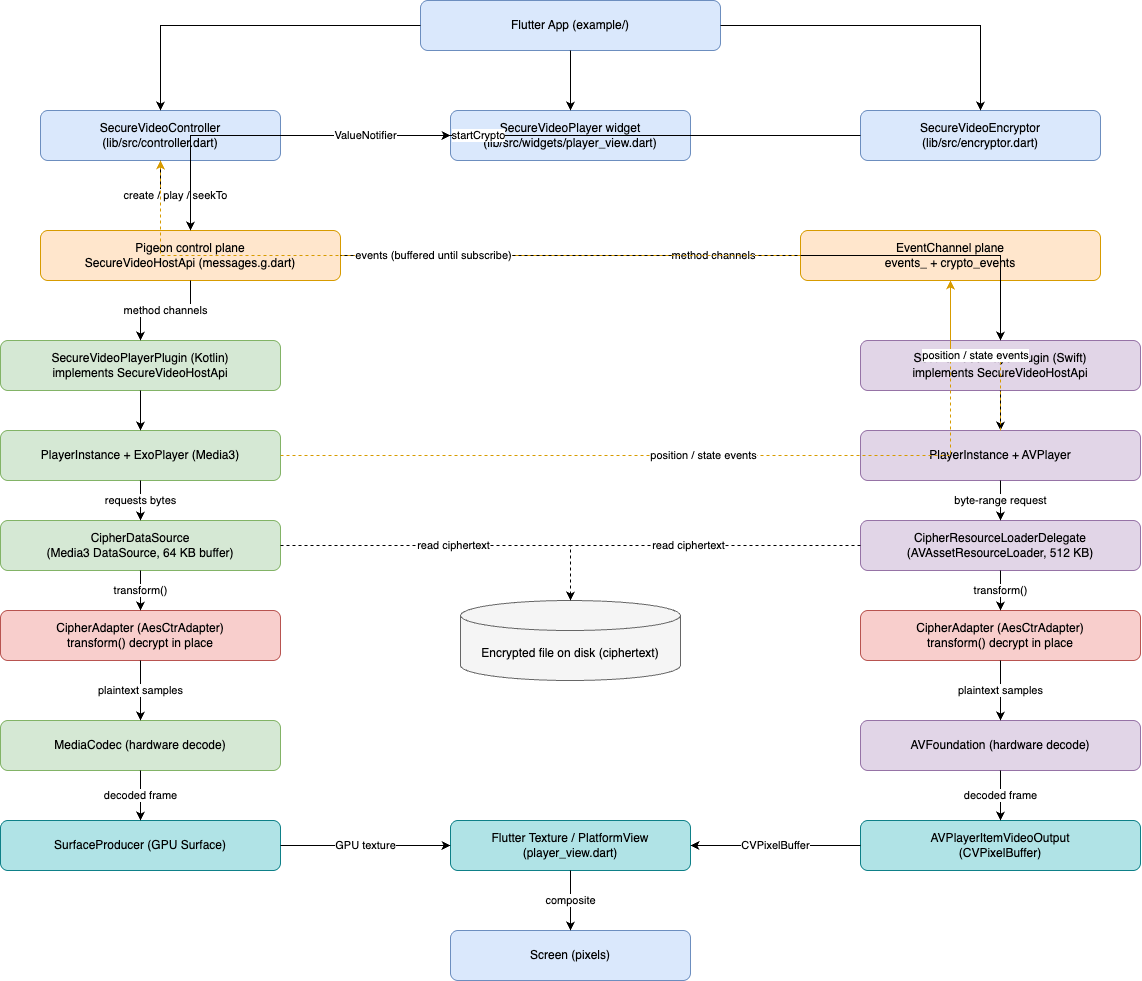

The diagram above was exported from draw.io. Its source (the exported page's mxGraphModel, read from the mxfile embedded in the PNG):
<mxGraphModel dx="1585" dy="1140" grid="1" gridSize="10" guides="1" tooltips="1" connect="1" arrows="1" fold="1" page="1" pageScale="1" pageWidth="1300" pageHeight="1100" math="0" shadow="0">
  <root>
    <mxCell id="0" />
    <mxCell id="1" parent="0" />
    <mxCell id="n_app" value="Flutter App (example/)" style="rounded=1;whiteSpace=wrap;html=1;fillColor=#dae8fc;strokeColor=#6c8ebf;" parent="1" vertex="1">
      <mxGeometry x="500" y="40" width="300" height="50" as="geometry" />
    </mxCell>
    <mxCell id="n_controller" value="SecureVideoController&#10;(lib/src/controller.dart)" style="rounded=1;whiteSpace=wrap;html=1;fillColor=#dae8fc;strokeColor=#6c8ebf;" parent="1" vertex="1">
      <mxGeometry x="120" y="150" width="240" height="50" as="geometry" />
    </mxCell>
    <mxCell id="n_widget" value="SecureVideoPlayer widget&#10;(lib/src/widgets/player_view.dart)" style="rounded=1;whiteSpace=wrap;html=1;fillColor=#dae8fc;strokeColor=#6c8ebf;" parent="1" vertex="1">
      <mxGeometry x="530" y="150" width="240" height="50" as="geometry" />
    </mxCell>
    <mxCell id="n_encryptor" value="SecureVideoEncryptor&#10;(lib/src/encryptor.dart)" style="rounded=1;whiteSpace=wrap;html=1;fillColor=#dae8fc;strokeColor=#6c8ebf;" parent="1" vertex="1">
      <mxGeometry x="940" y="150" width="240" height="50" as="geometry" />
    </mxCell>
    <mxCell id="n_pigeon" value="Pigeon control plane&#10;SecureVideoHostApi (messages.g.dart)" style="rounded=1;whiteSpace=wrap;html=1;fillColor=#ffe6cc;strokeColor=#d79b00;" parent="1" vertex="1">
      <mxGeometry x="120" y="270" width="300" height="50" as="geometry" />
    </mxCell>
    <mxCell id="n_events" value="EventChannel plane&#10;events_&lt;id&gt; + crypto_events" style="rounded=1;whiteSpace=wrap;html=1;fillColor=#ffe6cc;strokeColor=#d79b00;" parent="1" vertex="1">
      <mxGeometry x="880" y="270" width="300" height="50" as="geometry" />
    </mxCell>
    <mxCell id="n_aplugin" value="SecureVideoPlayerPlugin (Kotlin)&#10;implements SecureVideoHostApi" style="rounded=1;whiteSpace=wrap;html=1;fillColor=#d5e8d4;strokeColor=#82b366;" parent="1" vertex="1">
      <mxGeometry x="80" y="380" width="280" height="50" as="geometry" />
    </mxCell>
    <mxCell id="n_exo" value="PlayerInstance + ExoPlayer (Media3)" style="rounded=1;whiteSpace=wrap;html=1;fillColor=#d5e8d4;strokeColor=#82b366;" parent="1" vertex="1">
      <mxGeometry x="80" y="470" width="280" height="50" as="geometry" />
    </mxCell>
    <mxCell id="n_cds" value="CipherDataSource&#10;(Media3 DataSource, 64 KB buffer)" style="rounded=1;whiteSpace=wrap;html=1;fillColor=#d5e8d4;strokeColor=#82b366;" parent="1" vertex="1">
      <mxGeometry x="80" y="560" width="280" height="50" as="geometry" />
    </mxCell>
    <mxCell id="n_aadapter" value="CipherAdapter (AesCtrAdapter)&#10;transform() decrypt in place" style="rounded=1;whiteSpace=wrap;html=1;fillColor=#f8cecc;strokeColor=#b85450;" parent="1" vertex="1">
      <mxGeometry x="80" y="650" width="280" height="50" as="geometry" />
    </mxCell>
    <mxCell id="n_codec" value="MediaCodec (hardware decode)" style="rounded=1;whiteSpace=wrap;html=1;fillColor=#d5e8d4;strokeColor=#82b366;" parent="1" vertex="1">
      <mxGeometry x="80" y="760" width="280" height="50" as="geometry" />
    </mxCell>
    <mxCell id="n_surface" value="SurfaceProducer (GPU Surface)" style="rounded=1;whiteSpace=wrap;html=1;fillColor=#b0e3e6;strokeColor=#0e8088;" parent="1" vertex="1">
      <mxGeometry x="80" y="860" width="280" height="50" as="geometry" />
    </mxCell>
    <mxCell id="n_iplugin" value="SecureVideoPlayerPlugin (Swift)&#10;implements SecureVideoHostApi" style="rounded=1;whiteSpace=wrap;html=1;fillColor=#e1d5e7;strokeColor=#9673a6;" parent="1" vertex="1">
      <mxGeometry x="940" y="380" width="280" height="50" as="geometry" />
    </mxCell>
    <mxCell id="n_avp" value="PlayerInstance + AVPlayer" style="rounded=1;whiteSpace=wrap;html=1;fillColor=#e1d5e7;strokeColor=#9673a6;" parent="1" vertex="1">
      <mxGeometry x="940" y="470" width="280" height="50" as="geometry" />
    </mxCell>
    <mxCell id="n_rld" value="CipherResourceLoaderDelegate&#10;(AVAssetResourceLoader, 512 KB)" style="rounded=1;whiteSpace=wrap;html=1;fillColor=#e1d5e7;strokeColor=#9673a6;" parent="1" vertex="1">
      <mxGeometry x="940" y="560" width="280" height="50" as="geometry" />
    </mxCell>
    <mxCell id="n_iadapter" value="CipherAdapter (AesCtrAdapter)&#10;transform() decrypt in place" style="rounded=1;whiteSpace=wrap;html=1;fillColor=#f8cecc;strokeColor=#b85450;" parent="1" vertex="1">
      <mxGeometry x="940" y="650" width="280" height="50" as="geometry" />
    </mxCell>
    <mxCell id="n_avf" value="AVFoundation (hardware decode)" style="rounded=1;whiteSpace=wrap;html=1;fillColor=#e1d5e7;strokeColor=#9673a6;" parent="1" vertex="1">
      <mxGeometry x="940" y="760" width="280" height="50" as="geometry" />
    </mxCell>
    <mxCell id="n_vout" value="AVPlayerItemVideoOutput&#10;(CVPixelBuffer)" style="rounded=1;whiteSpace=wrap;html=1;fillColor=#b0e3e6;strokeColor=#0e8088;" parent="1" vertex="1">
      <mxGeometry x="940" y="860" width="280" height="50" as="geometry" />
    </mxCell>
    <mxCell id="n_disk" value="Encrypted file on disk (ciphertext)" style="shape=cylinder3;whiteSpace=wrap;html=1;boundedLbl=1;backgroundOutline=1;fillColor=#f5f5f5;strokeColor=#666666;" parent="1" vertex="1">
      <mxGeometry x="540" y="640" width="220" height="80" as="geometry" />
    </mxCell>
    <mxCell id="n_texture" value="Flutter Texture / PlatformView&#10;(player_view.dart)" style="rounded=1;whiteSpace=wrap;html=1;fillColor=#b0e3e6;strokeColor=#0e8088;" parent="1" vertex="1">
      <mxGeometry x="530" y="860" width="240" height="50" as="geometry" />
    </mxCell>
    <mxCell id="n_screen" value="Screen (pixels)" style="rounded=1;whiteSpace=wrap;html=1;fillColor=#dae8fc;strokeColor=#6c8ebf;" parent="1" vertex="1">
      <mxGeometry x="530" y="970" width="240" height="50" as="geometry" />
    </mxCell>
    <mxCell id="e_app_ctrl" style="edgeStyle=orthogonalEdgeStyle;rounded=0;html=1;" parent="1" source="n_app" target="n_controller" edge="1">
      <mxGeometry relative="1" as="geometry" />
    </mxCell>
    <mxCell id="e_app_widget" style="edgeStyle=orthogonalEdgeStyle;rounded=0;html=1;" parent="1" source="n_app" target="n_widget" edge="1">
      <mxGeometry relative="1" as="geometry" />
    </mxCell>
    <mxCell id="e_app_enc" style="edgeStyle=orthogonalEdgeStyle;rounded=0;html=1;" parent="1" source="n_app" target="n_encryptor" edge="1">
      <mxGeometry relative="1" as="geometry" />
    </mxCell>
    <mxCell id="e_ctrl_pigeon" value="create / play / seekTo" style="edgeStyle=orthogonalEdgeStyle;rounded=0;html=1;" parent="1" source="n_controller" target="n_pigeon" edge="1">
      <mxGeometry relative="1" as="geometry" />
    </mxCell>
    <mxCell id="e_enc_pigeon" value="startCrypto" style="edgeStyle=orthogonalEdgeStyle;rounded=0;html=1;" parent="1" source="n_encryptor" target="n_pigeon" edge="1">
      <mxGeometry relative="1" as="geometry" />
    </mxCell>
    <mxCell id="e_pigeon_aplugin" value="method channels" style="edgeStyle=orthogonalEdgeStyle;rounded=0;html=1;" parent="1" source="n_pigeon" target="n_aplugin" edge="1">
      <mxGeometry relative="1" as="geometry" />
    </mxCell>
    <mxCell id="e_pigeon_iplugin" value="method channels" style="edgeStyle=orthogonalEdgeStyle;rounded=0;html=1;" parent="1" source="n_pigeon" target="n_iplugin" edge="1">
      <mxGeometry relative="1" as="geometry" />
    </mxCell>
    <mxCell id="e_aplugin_exo" style="edgeStyle=orthogonalEdgeStyle;rounded=0;html=1;" parent="1" source="n_aplugin" target="n_exo" edge="1">
      <mxGeometry relative="1" as="geometry" />
    </mxCell>
    <mxCell id="e_exo_cds" value="requests bytes" style="edgeStyle=orthogonalEdgeStyle;rounded=0;html=1;" parent="1" source="n_exo" target="n_cds" edge="1">
      <mxGeometry relative="1" as="geometry" />
    </mxCell>
    <mxCell id="e_cds_disk" value="read ciphertext" style="edgeStyle=orthogonalEdgeStyle;rounded=0;html=1;dashed=1;" parent="1" source="n_cds" target="n_disk" edge="1">
      <mxGeometry relative="1" as="geometry" />
    </mxCell>
    <mxCell id="e_cds_aadapter" value="transform()" style="edgeStyle=orthogonalEdgeStyle;rounded=0;html=1;" parent="1" source="n_cds" target="n_aadapter" edge="1">
      <mxGeometry relative="1" as="geometry" />
    </mxCell>
    <mxCell id="e_aadapter_codec" value="plaintext samples" style="edgeStyle=orthogonalEdgeStyle;rounded=0;html=1;" parent="1" source="n_aadapter" target="n_codec" edge="1">
      <mxGeometry relative="1" as="geometry" />
    </mxCell>
    <mxCell id="e_codec_surface" value="decoded frame" style="edgeStyle=orthogonalEdgeStyle;rounded=0;html=1;" parent="1" source="n_codec" target="n_surface" edge="1">
      <mxGeometry relative="1" as="geometry" />
    </mxCell>
    <mxCell id="e_surface_texture" value="GPU texture" style="edgeStyle=orthogonalEdgeStyle;rounded=0;html=1;" parent="1" source="n_surface" target="n_texture" edge="1">
      <mxGeometry relative="1" as="geometry" />
    </mxCell>
    <mxCell id="e_iplugin_avp" style="edgeStyle=orthogonalEdgeStyle;rounded=0;html=1;" parent="1" source="n_iplugin" target="n_avp" edge="1">
      <mxGeometry relative="1" as="geometry" />
    </mxCell>
    <mxCell id="e_avp_rld" value="byte-range request" style="edgeStyle=orthogonalEdgeStyle;rounded=0;html=1;" parent="1" source="n_avp" target="n_rld" edge="1">
      <mxGeometry relative="1" as="geometry" />
    </mxCell>
    <mxCell id="e_rld_disk" value="read ciphertext" style="edgeStyle=orthogonalEdgeStyle;rounded=0;html=1;dashed=1;" parent="1" source="n_rld" target="n_disk" edge="1">
      <mxGeometry relative="1" as="geometry" />
    </mxCell>
    <mxCell id="e_rld_iadapter" value="transform()" style="edgeStyle=orthogonalEdgeStyle;rounded=0;html=1;" parent="1" source="n_rld" target="n_iadapter" edge="1">
      <mxGeometry relative="1" as="geometry" />
    </mxCell>
    <mxCell id="e_iadapter_avf" value="plaintext samples" style="edgeStyle=orthogonalEdgeStyle;rounded=0;html=1;" parent="1" source="n_iadapter" target="n_avf" edge="1">
      <mxGeometry relative="1" as="geometry" />
    </mxCell>
    <mxCell id="e_avf_vout" value="decoded frame" style="edgeStyle=orthogonalEdgeStyle;rounded=0;html=1;" parent="1" source="n_avf" target="n_vout" edge="1">
      <mxGeometry relative="1" as="geometry" />
    </mxCell>
    <mxCell id="e_vout_texture" value="CVPixelBuffer" style="edgeStyle=orthogonalEdgeStyle;rounded=0;html=1;" parent="1" source="n_vout" target="n_texture" edge="1">
      <mxGeometry relative="1" as="geometry" />
    </mxCell>
    <mxCell id="e_texture_screen" value="composite" style="edgeStyle=orthogonalEdgeStyle;rounded=0;html=1;" parent="1" source="n_texture" target="n_screen" edge="1">
      <mxGeometry relative="1" as="geometry" />
    </mxCell>
    <mxCell id="e_exo_events" value="position / state events" style="edgeStyle=orthogonalEdgeStyle;rounded=0;html=1;dashed=1;strokeColor=#d79b00;" parent="1" source="n_exo" target="n_events" edge="1">
      <mxGeometry relative="1" as="geometry" />
    </mxCell>
    <mxCell id="e_avp_events" value="position / state events" style="edgeStyle=orthogonalEdgeStyle;rounded=0;html=1;dashed=1;strokeColor=#d79b00;" parent="1" source="n_avp" target="n_events" edge="1">
      <mxGeometry relative="1" as="geometry" />
    </mxCell>
    <mxCell id="e_events_ctrl" value="events (buffered until subscribe)" style="edgeStyle=orthogonalEdgeStyle;rounded=0;html=1;dashed=1;strokeColor=#d79b00;" parent="1" source="n_events" target="n_controller" edge="1">
      <mxGeometry relative="1" as="geometry" />
    </mxCell>
    <mxCell id="e_ctrl_widget" value="ValueNotifier" style="edgeStyle=orthogonalEdgeStyle;rounded=0;html=1;dashed=1;" parent="1" source="n_controller" target="n_widget" edge="1">
      <mxGeometry relative="1" as="geometry" />
    </mxCell>
  </root>
</mxGraphModel>